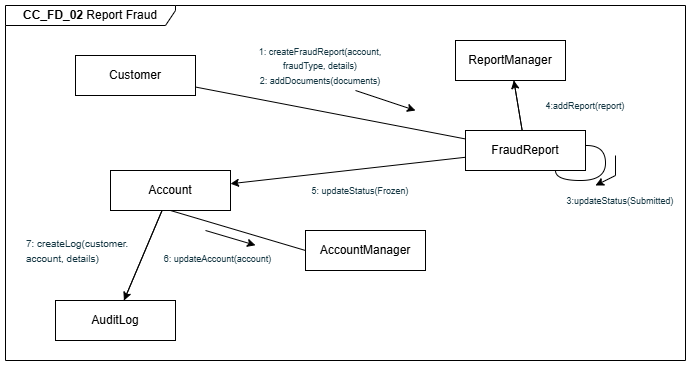

The diagram above was exported from draw.io. Its source (the exported page's mxGraphModel, read from the mxfile embedded in the PNG):
<mxGraphModel dx="1042" dy="596" grid="1" gridSize="10" guides="1" tooltips="1" connect="1" arrows="1" fold="1" page="1" pageScale="1" pageWidth="850" pageHeight="1100" math="0" shadow="0">
  <root>
    <mxCell id="0" />
    <mxCell id="1" parent="0" />
    <mxCell id="2" value="&lt;b&gt;CC_FD_02&amp;nbsp;&lt;/b&gt;&lt;font face=&quot;Arial, sans-serif&quot;&gt;&lt;span style=&quot;white-space-collapse: preserve;&quot;&gt;Report Fraud&lt;/span&gt;&lt;/font&gt;" style="shape=umlFrame;whiteSpace=wrap;html=1;pointerEvents=0;width=170;height=20;" vertex="1" parent="1">
      <mxGeometry x="50" y="710" width="680" height="355" as="geometry" />
    </mxCell>
    <mxCell id="3" value="Customer" style="rounded=0;whiteSpace=wrap;html=1;" vertex="1" parent="1">
      <mxGeometry x="120" y="760" width="120" height="40" as="geometry" />
    </mxCell>
    <mxCell id="4" value="AuditLog" style="rounded=0;whiteSpace=wrap;html=1;" vertex="1" parent="1">
      <mxGeometry x="100" y="1005" width="120" height="40" as="geometry" />
    </mxCell>
    <mxCell id="5" value="FraudReport" style="rounded=0;whiteSpace=wrap;html=1;" vertex="1" parent="1">
      <mxGeometry x="510" y="835" width="120" height="40" as="geometry" />
    </mxCell>
    <mxCell id="6" value="AccountManager" style="rounded=0;whiteSpace=wrap;html=1;" vertex="1" parent="1">
      <mxGeometry x="350" y="935" width="120" height="40" as="geometry" />
    </mxCell>
    <mxCell id="7" value="Account" style="rounded=0;whiteSpace=wrap;html=1;" vertex="1" parent="1">
      <mxGeometry x="155" y="875" width="120" height="40" as="geometry" />
    </mxCell>
    <mxCell id="8" value="ReportManager" style="rounded=0;whiteSpace=wrap;html=1;" vertex="1" parent="1">
      <mxGeometry x="500" y="745" width="110" height="40" as="geometry" />
    </mxCell>
    <mxCell id="9" value="" style="endArrow=classic;html=1;rounded=0;" edge="1" source="5" target="7" parent="1">
      <mxGeometry width="50" height="50" relative="1" as="geometry">
        <mxPoint x="245" y="807.44" as="sourcePoint" />
        <mxPoint x="215" y="855" as="targetPoint" />
      </mxGeometry>
    </mxCell>
    <mxCell id="10" value="" style="endArrow=classic;html=1;rounded=0;" edge="1" parent="1">
      <mxGeometry width="50" height="50" relative="1" as="geometry">
        <mxPoint x="250" y="935" as="sourcePoint" />
        <mxPoint x="300" y="949.76" as="targetPoint" />
      </mxGeometry>
    </mxCell>
    <mxCell id="11" value="&lt;span style=&quot;color: rgb(20, 54, 66); text-align: left;&quot;&gt;&lt;font style=&quot;font-size: 9px;&quot;&gt;1: createFraudReport(account, fraudType, details)&lt;/font&gt;&lt;/span&gt;&lt;div&gt;&lt;span style=&quot;color: rgb(20, 54, 66); text-align: left;&quot;&gt;&lt;font style=&quot;font-size: 9px;&quot;&gt;2: addDocuments(documents)&lt;/font&gt;&lt;/span&gt;&lt;/div&gt;" style="text;html=1;align=center;verticalAlign=middle;whiteSpace=wrap;rounded=0;" vertex="1" parent="1">
      <mxGeometry x="300" y="760" width="130" height="20" as="geometry" />
    </mxCell>
    <mxCell id="12" value="" style="endArrow=none;html=1;rounded=0;exitX=0.5;exitY=1;exitDx=0;exitDy=0;entryX=0;entryY=0.5;entryDx=0;entryDy=0;" edge="1" source="7" target="6" parent="1">
      <mxGeometry width="50" height="50" relative="1" as="geometry">
        <mxPoint x="260" y="925" as="sourcePoint" />
        <mxPoint x="310" y="875" as="targetPoint" />
      </mxGeometry>
    </mxCell>
    <mxCell id="13" value="&lt;span style=&quot;color: rgb(20, 54, 66); text-align: left;&quot;&gt;&lt;font style=&quot;font-size: 9px;&quot;&gt;6: updateAccount(account)&lt;/font&gt;&lt;/span&gt;" style="text;html=1;align=center;verticalAlign=middle;whiteSpace=wrap;rounded=0;" vertex="1" parent="1">
      <mxGeometry x="200" y="955" width="125" height="15" as="geometry" />
    </mxCell>
    <mxCell id="14" value="" style="endArrow=classic;html=1;rounded=0;" edge="1" parent="1">
      <mxGeometry width="50" height="50" relative="1" as="geometry">
        <mxPoint x="660" y="860" as="sourcePoint" />
        <mxPoint x="640" y="890" as="targetPoint" />
        <Array as="points">
          <mxPoint x="660" y="880" />
        </Array>
      </mxGeometry>
    </mxCell>
    <mxCell id="15" value="&lt;span style=&quot;color: rgb(20, 54, 66); text-align: left; background-color: rgb(255, 255, 255);&quot;&gt;&lt;font style=&quot;font-size: 9px;&quot;&gt;3:updateStatus(Submitted)&lt;/font&gt;&lt;/span&gt;" style="text;html=1;align=center;verticalAlign=middle;whiteSpace=wrap;rounded=0;" vertex="1" parent="1">
      <mxGeometry x="610" y="895" width="110" height="20" as="geometry" />
    </mxCell>
    <mxCell id="16" value="" style="endArrow=none;html=1;rounded=0;" edge="1" source="4" target="7" parent="1">
      <mxGeometry width="50" height="50" relative="1" as="geometry">
        <mxPoint x="320" y="1025" as="sourcePoint" />
        <mxPoint x="370" y="975" as="targetPoint" />
      </mxGeometry>
    </mxCell>
    <mxCell id="17" value="" style="endArrow=none;html=1;rounded=0;" edge="1" source="5" target="3" parent="1">
      <mxGeometry width="50" height="50" relative="1" as="geometry">
        <mxPoint x="290" y="935" as="sourcePoint" />
        <mxPoint x="340" y="855" as="targetPoint" />
      </mxGeometry>
    </mxCell>
    <mxCell id="18" value="" style="endArrow=classic;html=1;rounded=0;" edge="1" parent="1">
      <mxGeometry width="50" height="50" relative="1" as="geometry">
        <mxPoint x="400" y="795" as="sourcePoint" />
        <mxPoint x="460" y="815" as="targetPoint" />
      </mxGeometry>
    </mxCell>
    <mxCell id="19" value="&lt;div style=&quot;text-align: left;&quot;&gt;&lt;span style=&quot;background-color: transparent;&quot;&gt;&lt;font size=&quot;1&quot; color=&quot;#143642&quot;&gt;7: createLog(customer. account, details)&lt;/font&gt;&lt;/span&gt;&lt;/div&gt;" style="text;html=1;align=center;verticalAlign=middle;whiteSpace=wrap;rounded=0;" vertex="1" parent="1">
      <mxGeometry x="70" y="947.5" width="110" height="15" as="geometry" />
    </mxCell>
    <mxCell id="20" value="" style="endArrow=none;html=1;rounded=0;edgeStyle=orthogonalEdgeStyle;curved=1;exitX=0.75;exitY=1;exitDx=0;exitDy=0;entryX=1.005;entryY=0.387;entryDx=0;entryDy=0;entryPerimeter=0;" edge="1" parent="1">
      <mxGeometry width="50" height="50" relative="1" as="geometry">
        <mxPoint x="600" y="875" as="sourcePoint" />
        <mxPoint x="631" y="850" as="targetPoint" />
        <Array as="points">
          <mxPoint x="600" y="885" />
          <mxPoint x="650" y="885" />
          <mxPoint x="650" y="850" />
        </Array>
      </mxGeometry>
    </mxCell>
    <mxCell id="21" value="" style="endArrow=none;html=1;rounded=0;" edge="1" source="5" target="8" parent="1">
      <mxGeometry width="50" height="50" relative="1" as="geometry">
        <mxPoint x="520" y="875" as="sourcePoint" />
        <mxPoint x="559" y="785" as="targetPoint" />
      </mxGeometry>
    </mxCell>
    <mxCell id="22" value="" style="endArrow=classic;html=1;rounded=0;" edge="1" source="5" target="8" parent="1">
      <mxGeometry width="50" height="50" relative="1" as="geometry">
        <mxPoint x="510" y="835" as="sourcePoint" />
        <mxPoint x="570" y="855" as="targetPoint" />
      </mxGeometry>
    </mxCell>
    <mxCell id="23" value="&lt;span style=&quot;color: rgb(20, 54, 66); text-align: left; background-color: rgb(255, 255, 255);&quot;&gt;&lt;font style=&quot;font-size: 9px;&quot;&gt;4:addReport(report)&lt;/font&gt;&lt;/span&gt;" style="text;html=1;align=center;verticalAlign=middle;whiteSpace=wrap;rounded=0;" vertex="1" parent="1">
      <mxGeometry x="575" y="800" width="110" height="20" as="geometry" />
    </mxCell>
    <mxCell id="24" value="" style="endArrow=classic;html=1;rounded=0;" edge="1" source="7" target="4" parent="1">
      <mxGeometry width="50" height="50" relative="1" as="geometry">
        <mxPoint x="237.5" y="1015" as="sourcePoint" />
        <mxPoint x="287.5" y="1029.76" as="targetPoint" />
      </mxGeometry>
    </mxCell>
    <mxCell id="25" value="&lt;span style=&quot;font-size: 9px; color: light-dark(rgb(20, 54, 66), rgb(173, 202, 213)); text-align: left; background-color: transparent;&quot;&gt;5: updateStatus(Frozen)&lt;/span&gt;" style="text;html=1;align=center;verticalAlign=middle;whiteSpace=wrap;rounded=0;" vertex="1" parent="1">
      <mxGeometry x="340" y="885" width="130" height="20" as="geometry" />
    </mxCell>
  </root>
</mxGraphModel>